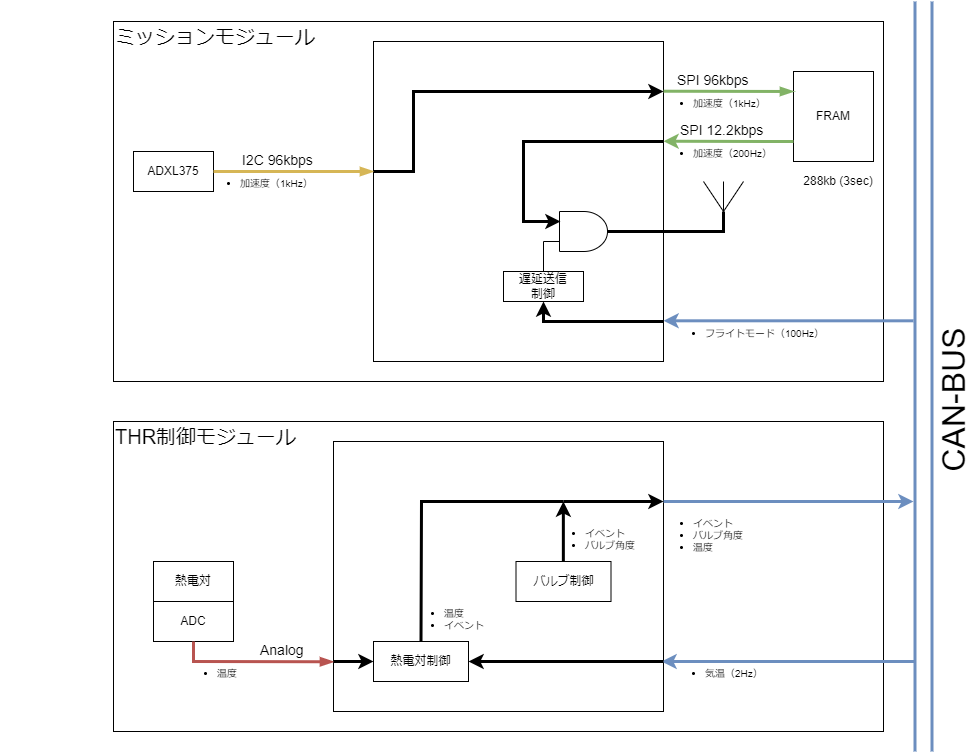

The diagram above was exported from draw.io. Its source (the exported page's mxGraphModel, read from the mxfile embedded in the PNG):
<mxGraphModel dx="3072" dy="820" grid="1" gridSize="10" guides="1" tooltips="1" connect="1" arrows="1" fold="1" page="1" pageScale="1" pageWidth="827" pageHeight="1169" math="0" shadow="0">
  <root>
    <mxCell id="0" />
    <mxCell id="1" parent="0" />
    <mxCell id="4ESrfmdc0MQb4VluyIVh-58" value="" style="rounded=0;whiteSpace=wrap;html=1;movable=0;resizable=0;rotatable=0;deletable=0;editable=0;locked=1;connectable=0;" parent="1" vertex="1">
      <mxGeometry x="-800" y="440" width="770" height="310" as="geometry" />
    </mxCell>
    <mxCell id="4ESrfmdc0MQb4VluyIVh-57" value="" style="rounded=0;whiteSpace=wrap;html=1;movable=0;resizable=0;rotatable=0;deletable=0;editable=0;locked=1;connectable=0;" parent="1" vertex="1">
      <mxGeometry x="-800" y="40" width="770" height="360" as="geometry" />
    </mxCell>
    <mxCell id="4ESrfmdc0MQb4VluyIVh-2" value="" style="rounded=0;whiteSpace=wrap;html=1;movable=0;resizable=0;rotatable=0;deletable=0;editable=0;locked=1;connectable=0;" parent="1" vertex="1">
      <mxGeometry x="-540" y="60" width="290" height="320" as="geometry" />
    </mxCell>
    <mxCell id="4ESrfmdc0MQb4VluyIVh-1" value="ADXL375" style="rounded=0;whiteSpace=wrap;html=1;" parent="1" vertex="1">
      <mxGeometry x="-780" y="170" width="80" height="40" as="geometry" />
    </mxCell>
    <mxCell id="4ESrfmdc0MQb4VluyIVh-3" value="" style="endArrow=blockThin;html=1;rounded=0;fillColor=#fff2cc;strokeColor=#d6b656;strokeWidth=3;endFill=1;" parent="1" edge="1">
      <mxGeometry width="50" height="50" relative="1" as="geometry">
        <mxPoint x="-700" y="190" as="sourcePoint" />
        <mxPoint x="-540" y="190" as="targetPoint" />
      </mxGeometry>
    </mxCell>
    <mxCell id="4ESrfmdc0MQb4VluyIVh-5" value="&lt;ul style=&quot;font-size: 10px;&quot;&gt;&lt;li style=&quot;font-size: 10px;&quot;&gt;加速度（1kHz）&lt;/li&gt;&lt;/ul&gt;" style="text;html=1;strokeColor=none;fillColor=none;align=left;verticalAlign=top;whiteSpace=wrap;rounded=0;fontSize=10;labelPosition=right;verticalLabelPosition=bottom;" parent="1" vertex="1">
      <mxGeometry x="-890" y="160" width="175" height="20" as="geometry" />
    </mxCell>
    <mxCell id="4ESrfmdc0MQb4VluyIVh-9" value="FRAM" style="rounded=0;whiteSpace=wrap;html=1;" parent="1" vertex="1">
      <mxGeometry x="-120" y="90" width="80" height="90" as="geometry" />
    </mxCell>
    <mxCell id="4ESrfmdc0MQb4VluyIVh-11" value="" style="endArrow=blockThin;html=1;rounded=0;fillColor=#d5e8d4;strokeColor=#82b366;strokeWidth=3;endFill=1;" parent="1" edge="1">
      <mxGeometry width="50" height="50" relative="1" as="geometry">
        <mxPoint x="-250" y="109.72000000000003" as="sourcePoint" />
        <mxPoint x="-120" y="110" as="targetPoint" />
        <Array as="points" />
      </mxGeometry>
    </mxCell>
    <mxCell id="4ESrfmdc0MQb4VluyIVh-19" value="I2C 96kbps" style="text;html=1;strokeColor=none;fillColor=none;align=left;verticalAlign=bottom;whiteSpace=wrap;rounded=0;fontSize=14;labelPosition=right;verticalLabelPosition=top;" parent="1" vertex="1">
      <mxGeometry x="-848" y="190" width="175" height="20" as="geometry" />
    </mxCell>
    <mxCell id="4ESrfmdc0MQb4VluyIVh-39" value="288kb (3sec)" style="text;html=1;strokeColor=none;fillColor=none;align=center;verticalAlign=middle;whiteSpace=wrap;rounded=0;" parent="1" vertex="1">
      <mxGeometry x="-130" y="190" width="110" height="20" as="geometry" />
    </mxCell>
    <mxCell id="4ESrfmdc0MQb4VluyIVh-45" value="&lt;ul style=&quot;font-size: 10px;&quot;&gt;&lt;li style=&quot;font-size: 10px;&quot;&gt;加速度（1kHz）&lt;/li&gt;&lt;/ul&gt;" style="text;html=1;strokeColor=none;fillColor=none;align=left;verticalAlign=top;whiteSpace=wrap;rounded=0;fontSize=10;labelPosition=right;verticalLabelPosition=bottom;movable=1;resizable=1;rotatable=1;deletable=1;editable=1;locked=0;connectable=1;" parent="1" vertex="1">
      <mxGeometry x="-437.5" y="80" width="175" height="20" as="geometry" />
    </mxCell>
    <mxCell id="4ESrfmdc0MQb4VluyIVh-47" value="" style="endArrow=none;html=1;rounded=0;fillColor=#dae8fc;strokeColor=#6c8ebf;strokeWidth=3;endFill=0;shape=link;targetPerimeterSpacing=0;width=14.838709677419352;" parent="1" edge="1">
      <mxGeometry width="50" height="50" relative="1" as="geometry">
        <mxPoint x="10" y="20" as="sourcePoint" />
        <mxPoint x="10" y="770" as="targetPoint" />
      </mxGeometry>
    </mxCell>
    <mxCell id="4ESrfmdc0MQb4VluyIVh-89" value="CAN-BUS" style="edgeLabel;html=1;align=center;verticalAlign=middle;resizable=0;points=[];fontSize=32;fontFamily=Helvetica;fontColor=default;horizontal=0;" parent="4ESrfmdc0MQb4VluyIVh-47" vertex="1" connectable="0">
      <mxGeometry x="0.048" y="6" relative="1" as="geometry">
        <mxPoint x="24" y="7" as="offset" />
      </mxGeometry>
    </mxCell>
    <mxCell id="4ESrfmdc0MQb4VluyIVh-48" value="" style="endArrow=none;html=1;rounded=0;fillColor=#dae8fc;strokeColor=#6c8ebf;strokeWidth=3;endFill=0;startArrow=classic;startFill=1;" parent="1" edge="1">
      <mxGeometry width="50" height="50" relative="1" as="geometry">
        <mxPoint x="-250" y="339.31" as="sourcePoint" />
        <mxPoint y="339.31" as="targetPoint" />
      </mxGeometry>
    </mxCell>
    <mxCell id="4ESrfmdc0MQb4VluyIVh-50" value="&lt;ul style=&quot;font-size: 10px;&quot;&gt;&lt;li style=&quot;font-size: 10px;&quot;&gt;フライトモード（100Hz）&lt;/li&gt;&lt;/ul&gt;" style="text;html=1;strokeColor=none;fillColor=none;align=left;verticalAlign=top;whiteSpace=wrap;rounded=0;fontSize=10;labelPosition=right;verticalLabelPosition=bottom;" parent="1" vertex="1">
      <mxGeometry x="-425" y="310" width="175" height="20" as="geometry" />
    </mxCell>
    <mxCell id="4ESrfmdc0MQb4VluyIVh-51" value="遅延送信&lt;br&gt;制御" style="rounded=0;whiteSpace=wrap;html=1;" parent="1" vertex="1">
      <mxGeometry x="-410" y="290" width="80" height="30" as="geometry" />
    </mxCell>
    <mxCell id="4ESrfmdc0MQb4VluyIVh-55" value="" style="endArrow=none;html=1;rounded=0;exitX=0.5;exitY=0;exitDx=0;exitDy=0;" parent="1" source="4ESrfmdc0MQb4VluyIVh-51" edge="1">
      <mxGeometry width="50" height="50" relative="1" as="geometry">
        <mxPoint x="-400" y="270" as="sourcePoint" />
        <mxPoint x="-370" y="260" as="targetPoint" />
        <Array as="points">
          <mxPoint x="-370" y="260" />
        </Array>
      </mxGeometry>
    </mxCell>
    <mxCell id="4ESrfmdc0MQb4VluyIVh-59" value="" style="rounded=0;whiteSpace=wrap;html=1;movable=0;resizable=0;rotatable=0;deletable=0;editable=0;locked=1;connectable=0;" parent="1" vertex="1">
      <mxGeometry x="-580" y="460" width="330" height="270" as="geometry" />
    </mxCell>
    <mxCell id="4ESrfmdc0MQb4VluyIVh-60" value="" style="endArrow=none;html=1;rounded=0;fillColor=#dae8fc;strokeColor=#6c8ebf;strokeWidth=3;endFill=0;startArrow=classic;startFill=1;" parent="1" edge="1">
      <mxGeometry width="50" height="50" relative="1" as="geometry">
        <mxPoint x="-252" y="680" as="sourcePoint" />
        <mxPoint x="0.5" y="680" as="targetPoint" />
      </mxGeometry>
    </mxCell>
    <mxCell id="4ESrfmdc0MQb4VluyIVh-61" value="&lt;ul style=&quot;font-size: 10px;&quot;&gt;&lt;li style=&quot;font-size: 10px;&quot;&gt;気温（2Hz）&lt;/li&gt;&lt;/ul&gt;" style="text;html=1;strokeColor=none;fillColor=none;align=left;verticalAlign=top;whiteSpace=wrap;rounded=0;fontSize=10;labelPosition=right;verticalLabelPosition=bottom;" parent="1" vertex="1">
      <mxGeometry x="-425" y="650" width="175" height="20" as="geometry" />
    </mxCell>
    <mxCell id="4ESrfmdc0MQb4VluyIVh-62" value="バルブ制御" style="rounded=0;whiteSpace=wrap;html=1;" parent="1" vertex="1">
      <mxGeometry x="-397.5" y="580" width="95" height="40" as="geometry" />
    </mxCell>
    <mxCell id="4ESrfmdc0MQb4VluyIVh-68" value="" style="endArrow=classic;html=1;rounded=0;fillColor=#dae8fc;strokeColor=#6c8ebf;strokeWidth=3;endFill=1;" parent="1" edge="1">
      <mxGeometry width="50" height="50" relative="1" as="geometry">
        <mxPoint x="-250" y="520" as="sourcePoint" />
        <mxPoint y="520" as="targetPoint" />
      </mxGeometry>
    </mxCell>
    <mxCell id="4ESrfmdc0MQb4VluyIVh-70" value="&lt;ul style=&quot;font-size: 10px;&quot;&gt;&lt;li style=&quot;font-size: 10px;&quot;&gt;イベント&lt;/li&gt;&lt;li style=&quot;font-size: 10px;&quot;&gt;バルブ角度&lt;/li&gt;&lt;li style=&quot;font-size: 10px;&quot;&gt;温度&lt;/li&gt;&lt;/ul&gt;" style="text;html=1;strokeColor=none;fillColor=none;align=left;verticalAlign=top;whiteSpace=wrap;rounded=0;fontSize=10;labelPosition=right;verticalLabelPosition=bottom;" parent="1" vertex="1">
      <mxGeometry x="-437.5" y="500" width="175" height="20" as="geometry" />
    </mxCell>
    <mxCell id="4ESrfmdc0MQb4VluyIVh-72" value="" style="endArrow=none;html=1;rounded=0;strokeWidth=3;endFill=0;startArrow=classic;startFill=1;" parent="1" edge="1">
      <mxGeometry width="50" height="50" relative="1" as="geometry">
        <mxPoint x="-250" y="520" as="sourcePoint" />
        <mxPoint x="-350" y="520" as="targetPoint" />
        <Array as="points" />
      </mxGeometry>
    </mxCell>
    <mxCell id="4ESrfmdc0MQb4VluyIVh-74" value="" style="endArrow=none;html=1;rounded=0;strokeWidth=3;endFill=0;startArrow=classic;startFill=1;" parent="1" edge="1">
      <mxGeometry width="50" height="50" relative="1" as="geometry">
        <mxPoint x="-350.14" y="520" as="sourcePoint" />
        <mxPoint x="-350.14" y="580" as="targetPoint" />
        <Array as="points" />
      </mxGeometry>
    </mxCell>
    <mxCell id="4ESrfmdc0MQb4VluyIVh-77" value="熱電対制御" style="rounded=0;whiteSpace=wrap;html=1;" parent="1" vertex="1">
      <mxGeometry x="-540" y="660" width="95" height="40" as="geometry" />
    </mxCell>
    <mxCell id="4ESrfmdc0MQb4VluyIVh-78" value="" style="endArrow=none;html=1;rounded=0;strokeWidth=3;endFill=0;startArrow=none;startFill=0;exitX=0.5;exitY=1;exitDx=0;exitDy=0;entryX=0.5;entryY=0;entryDx=0;entryDy=0;" parent="1" target="4ESrfmdc0MQb4VluyIVh-77" edge="1" source="4ESrfmdc0MQb4VluyIVh-70">
      <mxGeometry width="50" height="50" relative="1" as="geometry">
        <mxPoint x="-510" y="500" as="sourcePoint" />
        <mxPoint x="-490" y="660" as="targetPoint" />
        <Array as="points">
          <mxPoint x="-492" y="520" />
        </Array>
      </mxGeometry>
    </mxCell>
    <mxCell id="4ESrfmdc0MQb4VluyIVh-79" value="&lt;ul style=&quot;font-size: 10px;&quot;&gt;&lt;li style=&quot;font-size: 10px;&quot;&gt;温度&lt;/li&gt;&lt;li style=&quot;font-size: 10px;&quot;&gt;イベント&lt;/li&gt;&lt;/ul&gt;" style="text;html=1;strokeColor=none;fillColor=none;align=left;verticalAlign=top;whiteSpace=wrap;rounded=0;fontSize=10;labelPosition=right;verticalLabelPosition=bottom;" parent="1" vertex="1">
      <mxGeometry x="-620" y="590" width="108.75" height="20" as="geometry" />
    </mxCell>
    <mxCell id="4ESrfmdc0MQb4VluyIVh-81" value="熱電対" style="rounded=0;whiteSpace=wrap;html=1;" parent="1" vertex="1">
      <mxGeometry x="-760" y="580" width="80" height="40" as="geometry" />
    </mxCell>
    <mxCell id="4ESrfmdc0MQb4VluyIVh-82" value="ADC" style="rounded=0;whiteSpace=wrap;html=1;" parent="1" vertex="1">
      <mxGeometry x="-760" y="620" width="80" height="40" as="geometry" />
    </mxCell>
    <mxCell id="4ESrfmdc0MQb4VluyIVh-83" value="" style="endArrow=blockThin;html=1;rounded=0;fillColor=#f8cecc;strokeColor=#b85450;strokeWidth=3;endFill=1;" parent="1" edge="1">
      <mxGeometry width="50" height="50" relative="1" as="geometry">
        <mxPoint x="-720" y="660" as="sourcePoint" />
        <mxPoint x="-580" y="680.29" as="targetPoint" />
        <Array as="points">
          <mxPoint x="-720" y="680" />
        </Array>
      </mxGeometry>
    </mxCell>
    <mxCell id="4ESrfmdc0MQb4VluyIVh-84" value="&lt;ul style=&quot;font-size: 10px;&quot;&gt;&lt;li style=&quot;font-size: 10px;&quot;&gt;温度&lt;/li&gt;&lt;/ul&gt;" style="text;html=1;strokeColor=none;fillColor=none;align=left;verticalAlign=top;whiteSpace=wrap;rounded=0;fontSize=10;labelPosition=right;verticalLabelPosition=bottom;" parent="1" vertex="1">
      <mxGeometry x="-913" y="650" width="175" height="20" as="geometry" />
    </mxCell>
    <mxCell id="4ESrfmdc0MQb4VluyIVh-85" value="Analog" style="text;html=1;strokeColor=none;fillColor=none;align=left;verticalAlign=bottom;whiteSpace=wrap;rounded=0;fontSize=14;labelPosition=right;verticalLabelPosition=top;" parent="1" vertex="1">
      <mxGeometry x="-830" y="680" width="175" height="20" as="geometry" />
    </mxCell>
    <mxCell id="dZTlF90LN_YW0uTTz98g-3" value="" style="endArrow=none;html=1;rounded=0;strokeWidth=3;endFill=0;startArrow=classic;startFill=1;" edge="1" parent="1">
      <mxGeometry width="50" height="50" relative="1" as="geometry">
        <mxPoint x="-370" y="320" as="sourcePoint" />
        <mxPoint x="-370" y="340" as="targetPoint" />
        <Array as="points">
          <mxPoint x="-370" y="340" />
          <mxPoint x="-250" y="340" />
        </Array>
      </mxGeometry>
    </mxCell>
    <mxCell id="dZTlF90LN_YW0uTTz98g-4" value="" style="endArrow=none;html=1;rounded=0;strokeWidth=3;" edge="1" parent="1">
      <mxGeometry width="50" height="50" relative="1" as="geometry">
        <mxPoint x="-310" y="250" as="sourcePoint" />
        <mxPoint x="-190" y="230" as="targetPoint" />
        <Array as="points">
          <mxPoint x="-190" y="250" />
        </Array>
      </mxGeometry>
    </mxCell>
    <mxCell id="dZTlF90LN_YW0uTTz98g-5" value="" style="endArrow=none;html=1;rounded=0;" edge="1" parent="1">
      <mxGeometry width="50" height="50" relative="1" as="geometry">
        <mxPoint x="-210" y="200" as="sourcePoint" />
        <mxPoint x="-170" y="200" as="targetPoint" />
        <Array as="points">
          <mxPoint x="-190" y="230" />
        </Array>
      </mxGeometry>
    </mxCell>
    <mxCell id="dZTlF90LN_YW0uTTz98g-6" value="" style="endArrow=none;html=1;rounded=0;" edge="1" parent="1">
      <mxGeometry width="50" height="50" relative="1" as="geometry">
        <mxPoint x="-190" y="230" as="sourcePoint" />
        <mxPoint x="-190" y="200" as="targetPoint" />
      </mxGeometry>
    </mxCell>
    <mxCell id="4ESrfmdc0MQb4VluyIVh-53" value="" style="verticalLabelPosition=bottom;shadow=0;dashed=0;align=center;html=1;verticalAlign=top;shape=mxgraph.electrical.logic_gates.logic_gate;operation=and;" parent="1" vertex="1">
      <mxGeometry x="-370" y="230" width="80" height="40" as="geometry" />
    </mxCell>
    <mxCell id="dZTlF90LN_YW0uTTz98g-7" value="SPI 96kbps" style="text;html=1;strokeColor=none;fillColor=none;align=left;verticalAlign=bottom;whiteSpace=wrap;rounded=0;fontSize=14;labelPosition=right;verticalLabelPosition=top;" vertex="1" parent="1">
      <mxGeometry x="-413" y="110" width="175" height="20" as="geometry" />
    </mxCell>
    <mxCell id="dZTlF90LN_YW0uTTz98g-8" value="" style="endArrow=none;html=1;rounded=0;fillColor=#d5e8d4;strokeColor=#82b366;strokeWidth=3;endFill=0;entryX=0;entryY=0.25;entryDx=0;entryDy=0;startArrow=classic;startFill=1;" edge="1" parent="1">
      <mxGeometry width="50" height="50" relative="1" as="geometry">
        <mxPoint x="-250" y="159.72000000000003" as="sourcePoint" />
        <mxPoint x="-120" y="160" as="targetPoint" />
        <Array as="points">
          <mxPoint x="-150" y="160" />
        </Array>
      </mxGeometry>
    </mxCell>
    <mxCell id="dZTlF90LN_YW0uTTz98g-9" value="&lt;ul style=&quot;font-size: 10px;&quot;&gt;&lt;li style=&quot;font-size: 10px;&quot;&gt;加速度（200Hz）&lt;/li&gt;&lt;/ul&gt;" style="text;html=1;strokeColor=none;fillColor=none;align=left;verticalAlign=top;whiteSpace=wrap;rounded=0;fontSize=10;labelPosition=right;verticalLabelPosition=bottom;movable=1;resizable=1;rotatable=1;deletable=1;editable=1;locked=0;connectable=1;" vertex="1" parent="1">
      <mxGeometry x="-437.5" y="130.2" width="175" height="20" as="geometry" />
    </mxCell>
    <mxCell id="dZTlF90LN_YW0uTTz98g-11" value="SPI 12.2kbps" style="text;html=1;strokeColor=none;fillColor=none;align=left;verticalAlign=bottom;whiteSpace=wrap;rounded=0;fontSize=14;labelPosition=right;verticalLabelPosition=top;" vertex="1" parent="1">
      <mxGeometry x="-410" y="160" width="175" height="20" as="geometry" />
    </mxCell>
    <mxCell id="dZTlF90LN_YW0uTTz98g-12" value="" style="endArrow=none;html=1;rounded=0;strokeWidth=3;endFill=0;startArrow=classic;startFill=1;" edge="1" parent="1">
      <mxGeometry width="50" height="50" relative="1" as="geometry">
        <mxPoint x="-353" y="240" as="sourcePoint" />
        <mxPoint x="-250" y="160" as="targetPoint" />
        <Array as="points">
          <mxPoint x="-390" y="240" />
          <mxPoint x="-390" y="160" />
        </Array>
      </mxGeometry>
    </mxCell>
    <mxCell id="dZTlF90LN_YW0uTTz98g-13" value="" style="endArrow=none;html=1;rounded=0;strokeWidth=3;endFill=0;startArrow=classic;startFill=1;" edge="1" parent="1">
      <mxGeometry width="50" height="50" relative="1" as="geometry">
        <mxPoint x="-250" y="110" as="sourcePoint" />
        <mxPoint x="-540" y="190" as="targetPoint" />
        <Array as="points">
          <mxPoint x="-500" y="110" />
          <mxPoint x="-500" y="190" />
        </Array>
      </mxGeometry>
    </mxCell>
    <mxCell id="4ESrfmdc0MQb4VluyIVh-76" value="&lt;ul style=&quot;font-size: 10px;&quot;&gt;&lt;li style=&quot;font-size: 10px;&quot;&gt;イベント&lt;/li&gt;&lt;li style=&quot;font-size: 10px;&quot;&gt;バルブ角度&lt;/li&gt;&lt;/ul&gt;" style="text;html=1;strokeColor=none;fillColor=none;align=left;verticalAlign=top;whiteSpace=wrap;rounded=0;fontSize=10;labelPosition=right;verticalLabelPosition=bottom;" parent="1" vertex="1">
      <mxGeometry x="-478.75" y="510" width="108.75" height="20" as="geometry" />
    </mxCell>
    <mxCell id="dZTlF90LN_YW0uTTz98g-15" value="" style="endArrow=classic;html=1;rounded=0;strokeWidth=3;endFill=1;startArrow=none;startFill=0;exitX=0.5;exitY=1;exitDx=0;exitDy=0;entryX=1;entryY=0.5;entryDx=0;entryDy=0;" edge="1" parent="1" target="4ESrfmdc0MQb4VluyIVh-77">
      <mxGeometry width="50" height="50" relative="1" as="geometry">
        <mxPoint x="-250" y="680" as="sourcePoint" />
        <mxPoint x="-392" y="820" as="targetPoint" />
        <Array as="points">
          <mxPoint x="-392" y="680" />
        </Array>
      </mxGeometry>
    </mxCell>
    <mxCell id="dZTlF90LN_YW0uTTz98g-16" value="" style="endArrow=classic;html=1;rounded=0;strokeWidth=3;endFill=1;startArrow=none;startFill=0;entryX=0;entryY=0.5;entryDx=0;entryDy=0;" edge="1" parent="1" target="4ESrfmdc0MQb4VluyIVh-77">
      <mxGeometry width="50" height="50" relative="1" as="geometry">
        <mxPoint x="-580" y="680" as="sourcePoint" />
        <mxPoint x="-435" y="690" as="targetPoint" />
        <Array as="points" />
      </mxGeometry>
    </mxCell>
    <mxCell id="dZTlF90LN_YW0uTTz98g-17" value="THR制御モジュール" style="text;html=1;strokeColor=none;fillColor=none;align=left;verticalAlign=middle;whiteSpace=wrap;rounded=0;fontSize=20;" vertex="1" parent="1">
      <mxGeometry x="-800" y="440" width="210" height="30" as="geometry" />
    </mxCell>
    <mxCell id="dZTlF90LN_YW0uTTz98g-18" value="ミッションモジュール" style="text;html=1;strokeColor=none;fillColor=none;align=left;verticalAlign=middle;whiteSpace=wrap;rounded=0;fontSize=20;" vertex="1" parent="1">
      <mxGeometry x="-800" y="40" width="210" height="30" as="geometry" />
    </mxCell>
  </root>
</mxGraphModel>